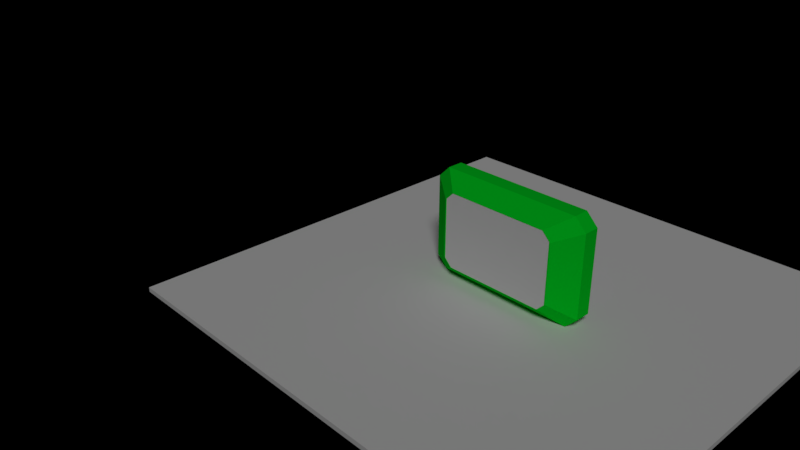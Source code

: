 # Source: pb0.0.6b.blend  (saved by Blender 2.79.0; exported with 4.5.12 LTS)
import bpy
from mathutils import Matrix  # noqa: F401  (used for matrix-valued properties, if any)

bpy.ops.wm.read_factory_settings(use_empty=True)
scene = bpy.context.scene
scene.name = 'Scene'

# ---- collections
col_collection_1 = bpy.data.collections.new('Collection 1'); scene.collection.children.link(col_collection_1)

# ---- materials (node trees are filled in below, after node groups)
mat_glass = bpy.data.materials.new('glass')
mat_glass.alpha_threshold = 0.0
mat_glass.use_transparent_shadow = False
mat_glass.roughness = 0.5
mat_material_007 = bpy.data.materials.new('Material.007')
mat_material_007.alpha_threshold = 0.0
mat_material_007.use_transparent_shadow = False
mat_material_007.diffuse_color = (0.0, 0.8, 0.02416, 1.0)
mat_material_007.roughness = 0.5
mat_material = bpy.data.materials.new('Material')
mat_material.alpha_threshold = 0.0
mat_material.use_transparent_shadow = False
mat_material.preview_render_type = 'FLAT'
mat_material.roughness = 0.5
mat_material.line_color = (0.0, 0.0, 0.0, 1.0)
mat_material_003 = bpy.data.materials.new('Material.003')
mat_material_003.alpha_threshold = 0.0
mat_material_003.use_transparent_shadow = False
mat_material_003.roughness = 0.5

# ---- material node trees

# ---- world
world_world = bpy.data.worlds.new('World'); scene.world = world_world
world_world.color = (0.0, 0.0, 0.0)
world_world.use_sun_shadow = False
world_world.sun_shadow_jitter_overblur = 0.0
world_world.cycles.sampling_method = 'MANUAL'

# ---- cameras
cam_camera = bpy.data.cameras.new('Camera')
cam_camera.clip_end = 100.0
cam_camera.lens = 35.0
cam_camera.sensor_width = 32.0
cam_camera.sensor_height = 18.0
cam_camera.ortho_scale = 7.314
cam_camera.dof.focus_distance = 0.0
cam_camera.dof.aperture_fstop = 128.0

# ---- lights
light_hemi = bpy.data.lights.new('Hemi', 'SUN')
light_hemi.transmission_factor = 0.0
light_hemi.angle = 0.1993
light_hemi.energy = 1.0
light_hemi.shadow_buffer_clip_start = 0.5
light_hemi.shadow_soft_size = 0.1
light_hemi.shadow_cascade_max_distance = 1000.0

# ---- meshes
me_cube_038 = bpy.data.meshes.new('Cube.038')
me_cube_038.from_pydata([(-2.151, -1.001, -0.8632), (-2.475, -1.001, -0.539), (2.475, -1.199, -0.539), (2.151, -1.199, 2.363), (-2.151, -1.001, 2.363), (-2.475, -1.001, 2.039), (2.151, -1.001, -0.8632), (2.475, -1.199, 2.039), (2.151, -1.199, -0.8632), (2.475, -1.001, 2.039), (-2.475, -1.199, 2.039), (-2.151, -1.199, 2.363), (2.151, -1.001, 2.363), (-2.475, -1.199, -0.539), (2.475, -1.001, -0.539), (-2.151, -1.199, -0.8632)], [], [(12, 4, 11, 3), (13, 15, 8, 2, 7, 3, 11, 10), (4, 5, 10, 11), (5, 1, 13, 10), (6, 14, 2, 8), (9, 12, 3, 7), (14, 9, 7, 2), (1, 0, 15, 13), (1, 5, 4, 12, 9, 14, 6, 0), (0, 6, 8, 15)])
me_cube_038.materials.append(mat_glass)
me_cube_038.use_remesh_preserve_volume = False
me_cube_038.use_remesh_preserve_attributes = False
me_cube_038.use_mirror_vertex_groups = False
me_cube_038.update()
me_cube_037 = bpy.data.meshes.new('Cube.037')
me_cube_037.from_pydata([(-2.151, -1.001, -0.8632), (-2.475, -1.001, -0.539), (2.475, -1.199, -0.539), (2.151, -1.199, 2.363), (-2.151, -1.001, 2.363), (-2.475, -1.001, 2.039), (2.151, -1.001, -0.8632), (2.475, -1.199, 2.039), (2.151, -1.199, -0.8632), (2.475, -1.001, 2.039), (-2.475, -1.199, 2.039), (-2.151, -1.199, 2.363), (2.151, -1.001, 2.363), (-2.475, -1.199, -0.539), (2.475, -1.001, -0.539), (-2.151, -1.199, -0.8632)], [], [(12, 4, 11, 3), (13, 15, 8, 2, 7, 3, 11, 10), (4, 5, 10, 11), (5, 1, 13, 10), (6, 14, 2, 8), (9, 12, 3, 7), (14, 9, 7, 2), (1, 0, 15, 13), (1, 5, 4, 12, 9, 14, 6, 0), (0, 6, 8, 15)])
me_cube_037.materials.append(mat_glass)
me_cube_037.use_remesh_preserve_volume = False
me_cube_037.use_remesh_preserve_attributes = False
me_cube_037.use_mirror_vertex_groups = False
me_cube_037.update()
me_cube_002 = bpy.data.meshes.new('Cube.002')
me_cube_002.from_pydata([(-5.0, -1.4, -1.0), (-5.0, -1.4, 6.0), (-5.0, 1.4, -1.0), (-5.0, 1.4, 6.0), (5.0, -1.4, -1.0), (5.0, -1.4, 6.0), (5.0, 1.4, -1.0), (5.0, 1.4, 6.0)], [], [(0, 1, 3, 2), (2, 3, 7, 6), (6, 7, 5, 4), (4, 5, 1, 0), (2, 6, 4, 0), (7, 3, 1, 5)])
me_cube_002.materials.append(mat_material_007)
me_cube_002.use_remesh_preserve_volume = False
me_cube_002.use_remesh_preserve_attributes = False
me_cube_002.use_mirror_vertex_groups = False
me_cube_002.update()
me_cube_036 = bpy.data.meshes.new('Cube.036')
me_cube_036.from_pydata([(-3.0, 0.3333, 3.5), (-3.0, -0.3333, 3.5), (-2.16, -1.0, 2.87), (-2.52, -1.0, 2.51), (-2.52, 1.0, 2.51), (-2.16, 1.0, 2.87), (-2.52, -1.0, -0.01), (-2.16, -1.0, -0.37), (-2.16, 1.0, -0.37), (-2.52, 1.0, -0.01), (2.52, -1.0, 2.51), (2.16, -1.0, 2.87), (2.16, 1.0, 2.87), (2.52, 1.0, 2.51), (2.16, -1.0, -0.37), (2.52, -1.0, -0.01), (2.52, 1.0, -0.01), (2.16, 1.0, -0.37), (-3.5, 0.3333, 3.0), (-3.5, -0.3333, 3.0), (-3.0, 0.3333, -1.0), (-3.0, -0.3333, -1.0), (-3.5, -0.3333, -0.5), (-3.5, 0.3333, -0.5), (3.0, 0.3333, 3.5), (3.0, -0.3333, 3.5), (3.5, -0.3333, 3.0), (3.5, 0.3333, 3.0), (3.0, -0.3333, -1.0), (3.0, 0.3333, -1.0), (3.5, 0.3333, -0.5), (3.5, -0.3333, -0.5), (-2.151, 1.0, 2.863), (-2.151, -1.0, 2.863), (-2.475, -1.0, 2.539), (-2.475, 1.0, 2.539), (-2.475, 1.0, -0.03903), (-2.475, -1.0, -0.03903), (-2.151, 1.0, -0.3632), (-2.151, -1.0, -0.3632), (2.151, -1.0, 2.863), (2.151, 1.0, 2.863), (2.475, -1.0, 2.539), (2.475, 1.0, 2.539), (2.475, 1.0, -0.03903), (2.475, -1.0, -0.03903), (2.151, 1.0, -0.3632), (2.151, -1.0, -0.3632)], [], [(16, 13, 27, 30), (8, 9, 4, 35, 36, 38, 46, 44, 16, 17), (25, 1, 2, 11), (0, 5, 4, 18), (23, 18, 4, 9), (21, 7, 6, 22), (14, 15, 10, 42, 45, 47, 39, 37, 6, 7), (25, 11, 10, 26), (21, 28, 14, 7), (29, 17, 16, 30), (31, 26, 10, 15), (30, 27, 26, 31), (14, 28, 31, 15), (28, 29, 30, 31), (8, 17, 29, 20), (20, 29, 28, 21), (12, 24, 27, 13), (24, 25, 26, 27), (8, 20, 23, 9), (20, 21, 22, 23), (6, 3, 19, 22), (22, 19, 18, 23), (2, 1, 19, 3), (1, 0, 18, 19), (12, 5, 0, 24), (24, 0, 1, 25), (36, 37, 39, 38), (6, 37, 34, 33, 40, 42, 10, 11, 2, 3), (38, 39, 47, 46), (43, 42, 40, 41), (44, 45, 42, 43), (32, 33, 34, 35), (16, 44, 43, 41, 32, 35, 4, 5, 12, 13), (35, 34, 37, 36), (41, 40, 33, 32), (46, 47, 45, 44)])
me_cube_036.materials.append(mat_material_007)
me_cube_036.use_remesh_preserve_volume = False
me_cube_036.use_remesh_preserve_attributes = False
me_cube_036.use_mirror_vertex_groups = False
me_cube_036.update()
me_cube_014 = bpy.data.meshes.new('Cube.014')
me_cube_014.from_pydata([(1.55, 0.1, -2.75), (1.55, -0.1, -2.75), (-1.55, -0.1, -2.75), (-1.55, 0.1, -2.75), (1.55, 0.1, 2.75), (1.55, -0.1, 2.75), (-1.55, -0.1, 2.75), (-1.55, 0.1, 2.75)], [], [(0, 1, 2, 3), (4, 7, 6, 5), (0, 4, 5, 1), (1, 5, 6, 2), (2, 6, 7, 3), (4, 0, 3, 7)])
me_cube_014.materials.append(None)
me_cube_014.use_remesh_preserve_volume = False
me_cube_014.use_remesh_preserve_attributes = False
me_cube_014.use_mirror_vertex_groups = False
me_cube_014.update()
me_cube_013 = bpy.data.meshes.new('Cube.013')
me_cube_013.from_pydata([(0.6, 0.1, -2.4), (0.6, -0.1, -2.4), (-0.6, -0.1, -2.4), (-0.6, 0.1, -2.4), (0.6, 0.1, 2.4), (0.6, -0.1, 2.4), (-0.6, -0.1, 2.4), (-0.6, 0.1, 2.4)], [], [(0, 1, 2, 3), (4, 7, 6, 5), (0, 4, 5, 1), (1, 5, 6, 2), (2, 6, 7, 3), (4, 0, 3, 7)])
_uv = me_cube_013.uv_layers.new(name='UVMap')
_uv.uv.foreach_set('vector', [0.0, 0.0, 0.0, 0.0, 0.0, 0.0, 0.0, 0.0, 0.0, 0.0, 0.0, 0.0, 0.0, 0.0, 0.0, 0.0, 0.0, 0.0, 0.0, 0.0, 0.0, 0.0, 0.0, 0.0, 0.9962, 2.665e-05, 0.9962, 1.0, 2.665e-05, 1.0, 2.667e-05, 2.676e-05, 0.0, 0.0, 0.0, 0.0, 0.0, 0.0, 0.0, 0.0, 0.0, 0.0, 0.0, 0.0, 0.0, 0.0, 0.0, 0.0])
me_cube_013.materials.append(mat_material)
me_cube_013.use_remesh_preserve_volume = False
me_cube_013.use_remesh_preserve_attributes = False
me_cube_013.use_mirror_vertex_groups = False
me_cube_013.update()
me_cube_003 = bpy.data.meshes.new('Cube.003')
me_cube_003.from_pydata([(-10.0, -10.0, -0.2), (-10.0, -10.0, 4.47e-08), (-10.0, 10.0, -0.2), (-10.0, 10.0, 4.47e-08), (10.0, -10.0, -0.2), (10.0, -10.0, 4.47e-08), (10.0, 10.0, -0.2), (10.0, 10.0, 4.47e-08)], [], [(0, 1, 3, 2), (2, 3, 7, 6), (6, 7, 5, 4), (4, 5, 1, 0), (2, 6, 4, 0), (7, 3, 1, 5)])
me_cube_003.materials.append(mat_material_003)
me_cube_003.use_remesh_preserve_volume = False
me_cube_003.use_remesh_preserve_attributes = False
me_cube_003.use_mirror_vertex_groups = False
me_cube_003.update()

# ---- objects
ob_frontglass_000 = bpy.data.objects.new('Frontglass.000', me_cube_038)
ob_frontglass_001 = bpy.data.objects.new('Frontglass.001', me_cube_037)
ob_cube_001 = bpy.data.objects.new('Cube.001', me_cube_002)
ob_cube = bpy.data.objects.new('Cube', me_cube_036)
ob_display1 = bpy.data.objects.new('display1', me_cube_014)
ob_display2 = bpy.data.objects.new('display2', me_cube_013)
ob_hemi = bpy.data.objects.new('Hemi', light_hemi)
ob_floor = bpy.data.objects.new('Floor', me_cube_003)
ob_camera = bpy.data.objects.new('Camera', cam_camera)

# ---- transforms, parenting, visibility, modifiers, constraints
ob_frontglass_000.location = (0.0, 2.01, 1.5)
ob_frontglass_000.lineart.crease_threshold = 0.0
ob_frontglass_001.location = (0.0, 0.21, 1.5)
ob_frontglass_001.lineart.crease_threshold = 0.0
ob_cube_001.location = (0.0, 0.0, 1.0)
ob_cube_001.scale = (0.5, 0.5, 0.5)
ob_cube_001.lineart.crease_threshold = 0.0
ob_cube.location = (0.0, 0.0, 1.0)
ob_cube.lineart.crease_threshold = 0.0
ob_display1.location = (0.0, -0.5, 2.241)
ob_display1.rotation_euler = (-0.0, 1.571, 0.0)
ob_display1.lock_rotations_4d = False
ob_display1.empty_display_type = 'ARROWS'
ob_display1.lineart.crease_threshold = 0.0
ob_display2.location = (0.0, -0.65, 2.05)
ob_display2.rotation_euler = (0.0, 1.192e-07, 0.0)
ob_display2.scale = (4.0, 1.0, 0.25)
ob_display2.lock_rotations_4d = False
ob_display2.empty_display_type = 'ARROWS'
ob_display2.lineart.crease_threshold = 0.0
ob_hemi.location = (20.0, -20.0, 20.0)
ob_hemi.rotation_euler = (0.7854, -0.0, 0.7854)
ob_hemi.lineart.crease_threshold = 0.0
ob_floor.location = (0.0, 0.0, 0.0)
ob_floor.hide_viewport = True
ob_floor.lineart.crease_threshold = 0.0
ob_camera.location = (18.54, -23.27, 17.62)
ob_camera.rotation_euler = (1.109, 0.0, 0.8149)
ob_camera.lock_rotations_4d = False
ob_camera.empty_display_type = 'ARROWS'
ob_camera.color = (0.0, 0.0, 0.0, 0.0)
ob_camera.display_type = 'WIRE'
ob_camera.lineart.crease_threshold = 0.0

# ---- collection membership
col_collection_1.objects.link(ob_frontglass_000)
col_collection_1.objects.link(ob_frontglass_001)
col_collection_1.objects.link(ob_cube_001)
col_collection_1.objects.link(ob_cube)
col_collection_1.objects.link(ob_display1)
col_collection_1.objects.link(ob_display2)
col_collection_1.objects.link(ob_hemi)
col_collection_1.objects.link(ob_floor)
col_collection_1.objects.link(ob_camera)

# ---- scene / render settings (as saved in the file)
scene.camera = ob_camera
scene.frame_start = 0; scene.frame_end = 250; scene.frame_set(1)
scene.render.engine = 'BLENDER_EEVEE_NEXT'
scene.render.dither_intensity = 0.0
scene.cycles.use_denoising = False
scene.cycles.samples = 128
scene.cycles.sampling_pattern = 'TABULATED_SOBOL'
scene.cycles.use_adaptive_sampling = False
scene.cycles.use_light_tree = False
scene.cycles.blur_glossy = 0.0
scene.cycles.sample_clamp_indirect = 0.0
scene.view_settings.view_transform = 'Standard'
bpy.context.view_layer.update()
